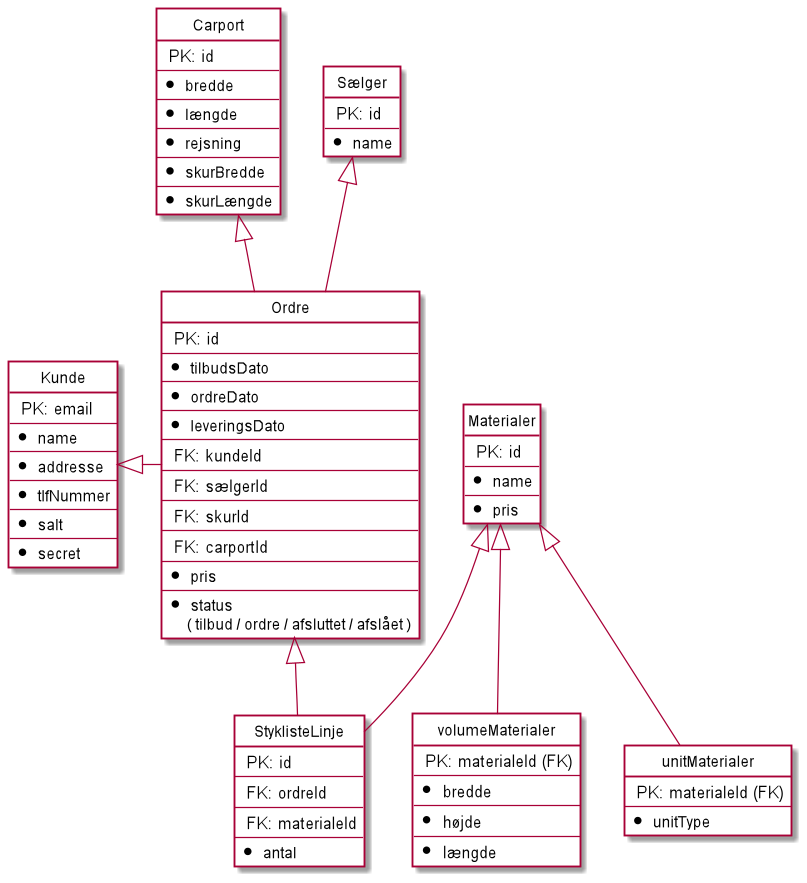

The diagram above was rendered by PlantUML. Its source (embedded in the PNG):
@startuml

skinparam wrapWidth 300

hide circle
hide empty members

entity Kunde #White {
   <size:13> PK: email
   --
   * <size:12> name
   --
   * <size:12> addresse
   --
   * <size:12> tlfNummer
   --
   * <size:12> salt
   --
   * <size:12> secret
}

entity Carport #White {
   <size:13> PK: id
   --
   * <size:12> bredde
   --
   * <size:12> længde
   --
   * <size:12> rejsning
   --
   * <size:12> skurBredde
   --
   * <size:12> skurLængde
}


entity Ordre  #White {
   <size:13> PK: id
   --
   * <size:12> tilbudsDato
   --
   * <size:12> ordreDato
   --
   * <size:12> leveringsDato
   --
   <size:13> FK: kundeId
   --
   <size:13> FK: sælgerId
   --
   <size:13> FK: skurId
   --
   <size:13> FK: carportId
   --
   * <size:12> pris
   --
   * <size:12> status
    <size:12>( tilbud / ordre / afsluttet / afslået )
}

entity unitMaterialer #White {
   <size:13> PK: materialeId (FK)
   --
   * <size:12> unitType
}

entity volumeMaterialer #White {
   <size:13> PK: materialeId (FK)
   --
   * <size:13> bredde
   --
   * <size:13> højde
   --
   * <size:13> længde
}

entity Materialer #White {
   <size:13> PK: id
   --
   * <size:12> name
   --
   * <size:12> pris
}

entity StyklisteLinje #White {
   <size:13> PK: id
   --
  <size:13> FK: ordreId
   --
   <size:13> FK: materialeId
   --
   * <size:12> antal
}

entity Sælger #White {
   <size:13> PK: id
   --
   * <size:12> name
}




Kunde <|- Ordre
Sælger <|-- Ordre
Carport <|-- Ordre
Ordre <|-- StyklisteLinje
Materialer <|-- StyklisteLinje
Materialer <|-- volumeMaterialer
Materialer <|-- unitMaterialer
@enduml